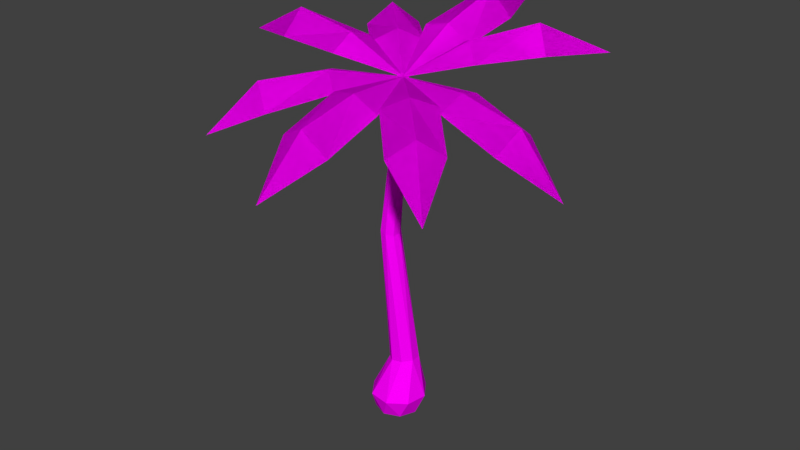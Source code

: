 # Source: palm.blend  (saved by Blender 2.79.0; exported with 4.5.12 LTS)
import bpy
from mathutils import Matrix  # noqa: F401  (used for matrix-valued properties, if any)

bpy.ops.wm.read_factory_settings(use_empty=True)
scene = bpy.context.scene
scene.name = 'Scene'

# ---- collections
col_collection_1 = bpy.data.collections.new('Collection 1'); scene.collection.children.link(col_collection_1)

# ---- images (referenced by path relative to the original .blend; pixels are not part of the script)
import os
ASSET_DIR = os.environ.get("B2B_ASSET_DIR", "")  # directory of the original .blend (textures are referenced by path, not embedded)
HERE = os.path.dirname(os.path.abspath(__file__))  # packed textures are extracted next to this script under _unpacked/

def load_image(name, relpath, width, height, colorspace="sRGB"):
    """Load a texture the original file referenced (path relative to the .blend, or extracted next to this script)."""
    p = next((c for c in (os.path.join(HERE, relpath), os.path.join(ASSET_DIR, relpath)) if relpath and os.path.exists(c)), "")
    if p:
        img = bpy.data.images.load(p, check_existing=True)
        img.name = name
    else:  # same state as the original file: an image datablock whose file is absent (Cycles renders it pink)
        img = bpy.data.images.new(name, width, height)
        img.source = "FILE"
        img.filepath = "//" + (relpath or name)
    img.colorspace_settings.name = colorspace
    return img
img_palm_png = load_image('palm.png', 'palm.png', 1024, 1024, 'sRGB')

# ---- materials (node trees are filled in below, after node groups)
mat_palmmat = bpy.data.materials.new('palmMat')
mat_palmmat.alpha_threshold = 0.0
mat_palmmat.roughness = 0.5

# ---- material node trees
mat_palmmat.use_nodes = True; mat_palmmat.node_tree.nodes.clear()
_N = mat_palmmat.node_tree.nodes; _L = mat_palmmat.node_tree.links
n0 = _N.new('ShaderNodeOutputMaterial'); n0.name = 'Material Output'; n0.location = (300, 300)
n1 = _N.new('ShaderNodeBsdfDiffuse'); n1.name = 'Diffuse BSDF'; n1.location = (10, 300)
n2 = _N.new('ShaderNodeTexImage'); n2.name = 'Image Texture'; n2.location = (-180, 300)
n2.width = 140
n2.image = img_palm_png
_L.new(n1.outputs[0], n0.inputs[0])
_L.new(n2.outputs[0], n1.inputs[0])
n0.is_active_output = True

# ---- world
world_world = bpy.data.worlds.new('World'); scene.world = world_world
world_world.color = (0.05088, 0.05088, 0.05088)
world_world.use_sun_shadow = False
world_world.sun_shadow_jitter_overblur = 0.0
world_world.cycles.sampling_method = 'MANUAL'

# ---- meshes
me_palm = bpy.data.meshes.new('palm')
me_palm.from_pydata([(0.0003995, 0.1677, 0.0), (-0.1181, 0.1186, 0.0), (-0.1672, 4.539e-05, 0.0), (-0.1181, -0.1185, 0.0), (0.0003995, -0.1676, 0.0), (0.1189, -0.1185, 0.0), (0.168, 4.54e-05, 0.0), (0.1189, 0.1186, 0.0), (-0.03745, 0.2099, 0.1434), (-0.1709, 0.1148, 0.1434), (-0.1981, -0.04678, 0.1434), (-0.1031, -0.1803, 0.1434), (0.05851, -0.2075, 0.1434), (0.192, -0.1124, 0.1434), (0.2192, 0.04917, 0.1434), (0.1241, 0.1827, 0.1434), (-0.02401, 0.1392, 0.4143), (-0.07731, 0.07353, 0.4108), (-0.0692, -0.01054, 0.4166), (-0.00442, -0.06375, 0.4285), (0.07908, -0.05493, 0.4394), (0.1324, 0.01075, 0.4429), (0.1243, 0.09482, 0.437), (0.05949, 0.148, 0.4252), (-0.132, 0.0502, 1.486), (-0.1446, -0.005357, 1.481), (-0.1148, -0.05255, 1.469), (-0.06013, -0.06375, 1.456), (-0.01259, -0.03238, 1.451), (-1.444e-05, 0.02317, 1.456), (-0.02978, 0.07037, 1.469), (-0.08444, 0.08156, 1.481), (0.03448, -0.047, 2.658), (0.0489, -0.07508, 2.646), (0.08009, -0.08356, 2.636), (0.1098, -0.06745, 2.634), (0.1206, -0.03621, 2.641), (0.1061, -0.00813, 2.653), (0.07494, 0.0003407, 2.663), (0.04526, -0.01576, 2.665), (0.06324, -0.0349, 2.653), (1.319, -0.000623, 2.104), (0.07566, -0.02255, 2.652), (-0.01675, -1.299, 2.163), (-0.117, -0.4911, 2.632), (-0.1478, -0.9167, 2.469), (0.5254, -0.2205, 2.557), (0.9438, -0.2091, 2.375), (0.95, 0.1622, 2.412), (0.5315, 0.1508, 2.595), (1.008, -0.03845, 2.533), (0.5634, -0.04345, 2.656), (0.2183, -0.9154, 2.396), (0.2491, -0.4899, 2.559), (0.06306, -0.9716, 2.572), (0.08194, -0.5222, 2.675), (0.08194, -0.5222, 2.675), (0.06306, -0.9716, 2.572), (0.2491, -0.4899, 2.559), (0.2183, -0.9154, 2.396), (-0.1478, -0.9167, 2.469), (-0.117, -0.4911, 2.632), (-0.01675, -1.299, 2.163), (0.07566, -0.02255, 2.652), (0.5634, -0.04345, 2.656), (1.008, -0.03845, 2.533), (0.5315, 0.1508, 2.595), (0.95, 0.1622, 2.412), (0.9438, -0.2091, 2.375), (0.5254, -0.2205, 2.557), (1.319, -0.000623, 2.104), (0.06324, -0.0349, 2.653), (0.07447, -0.04546, 2.646), (0.119, 1.302, 2.894), (0.2946, 0.3827, 2.804), (0.3095, 0.8317, 2.887), (-0.05665, 0.8305, 2.959), (-0.07148, 0.3815, 2.877), (0.1557, 0.803, 3.071), (0.1283, 0.3661, 2.925), (0.1283, 0.3661, 2.925), (0.1557, 0.803, 3.071), (-0.07148, 0.3815, 2.877), (-0.05665, 0.8305, 2.959), (0.3095, 0.8317, 2.887), (0.2946, 0.3827, 2.804), (0.119, 1.302, 2.894), (0.07447, -0.04546, 2.646), (0.08708, -0.03474, 2.647), (-1.282, -0.01815, 2.707), (-0.3613, 0.1447, 2.801), (-0.8176, 0.1503, 2.821), (-0.8237, -0.221, 2.784), (-0.3674, -0.2266, 2.764), (-0.8143, -0.05073, 2.955), (-0.3607, -0.04968, 2.87), (-0.3607, -0.04968, 2.87), (-0.8143, -0.05073, 2.955), (-0.3674, -0.2266, 2.764), (-0.8237, -0.221, 2.784), (-0.8176, 0.1503, 2.821), (-0.3613, 0.1447, 2.801), (-1.282, -0.01815, 2.707), (0.08708, -0.03474, 2.647), (0.06709, -0.02611, 2.652), (0.9732, -0.946, 2.193), (0.0846, -0.02625, 2.651), (-0.8888, -0.91, 2.264), (-0.3833, -0.2214, 2.656), (-0.7078, -0.516, 2.527), (0.2612, -0.4922, 2.605), (0.5633, -0.7988, 2.452), (0.8307, -0.5386, 2.459), (0.5287, -0.232, 2.612), (0.7309, -0.7072, 2.6), (0.4144, -0.3841, 2.691), (-0.449, -0.7809, 2.481), (-0.1245, -0.4863, 2.61), (-0.5968, -0.6918, 2.65), (-0.2644, -0.3787, 2.716), (-0.2644, -0.3787, 2.716), (-0.5968, -0.6918, 2.65), (-0.1245, -0.4863, 2.61), (-0.449, -0.7809, 2.481), (-0.7078, -0.516, 2.527), (-0.3833, -0.2214, 2.656), (-0.8888, -0.91, 2.264), (0.0846, -0.02625, 2.651), (0.4144, -0.3841, 2.691), (0.7309, -0.7072, 2.6), (0.5287, -0.232, 2.612), (0.8307, -0.5386, 2.459), (0.5633, -0.7988, 2.452), (0.2612, -0.4922, 2.605), (0.9732, -0.946, 2.193), (0.06709, -0.02611, 2.652), (0.06748, -0.04218, 2.646), (1.055, 0.8984, 2.784), (0.5275, 0.1204, 2.784), (0.8566, 0.4339, 2.83), (0.5977, 0.6988, 2.876), (0.2687, 0.3853, 2.83), (0.7292, 0.5421, 3.004), (0.3993, 0.239, 2.894), (0.3993, 0.239, 2.894), (0.7292, 0.5421, 3.004), (0.2687, 0.3853, 2.83), (0.5977, 0.6988, 2.876), (0.8566, 0.4339, 2.83), (0.5275, 0.1204, 2.784), (1.055, 0.8984, 2.784), (0.06748, -0.04218, 2.646), (0.08399, -0.04339, 2.648), (-0.8707, 0.9389, 2.609), (-0.1043, 0.4151, 2.755), (-0.4225, 0.7426, 2.742), (-0.69, 0.4824, 2.735), (-0.3717, 0.1549, 2.748), (-0.5612, 0.6137, 2.891), (-0.2408, 0.2857, 2.839), (-0.2408, 0.2857, 2.839), (-0.5612, 0.6137, 2.891), (-0.3717, 0.1549, 2.748), (-0.69, 0.4824, 2.735), (-0.4225, 0.7426, 2.742), (-0.1043, 0.4151, 2.755), (-0.8707, 0.9389, 2.609), (0.08399, -0.04339, 2.648), (-0.01553, -0.04011, 2.121), (0.0253, -0.02873, 2.114), (-0.06388, 0.02272, 2.127), (-0.05247, -0.0188, 2.126), (-0.04309, 0.06012, 2.122), (0.03468, 0.05018, 2.11), (-0.002262, 0.07149, 2.115), (0.04609, 0.008665, 2.109)], [], [(0, 8, 15, 7), (6, 14, 13, 5), (4, 12, 11, 3), (2, 10, 9, 1), (7, 15, 14, 6), (5, 13, 12, 4), (3, 11, 10, 2), (1, 9, 8, 0), (10, 18, 17, 9), (15, 23, 22, 14), (13, 21, 20, 12), (11, 19, 18, 10), (9, 17, 16, 8), (8, 16, 23, 15), (14, 22, 21, 13), (12, 20, 19, 11), (16, 24, 31, 23), (22, 30, 29, 21), (20, 28, 27, 19), (18, 26, 25, 17), (23, 31, 30, 22), (21, 29, 28, 20), (19, 27, 26, 18), (17, 25, 24, 16), (169, 35, 34, 168), (171, 33, 32, 170), (170, 32, 39, 172), (174, 38, 37, 173), (175, 36, 35, 169), (168, 34, 33, 171), (172, 39, 38, 174), (173, 37, 36, 175), (33, 34, 35, 36, 37, 38, 39, 32), (50, 41, 48), (47, 41, 50), (40, 46, 51), (46, 47, 50, 51), (40, 51, 49), (51, 50, 48, 49), (55, 53, 52, 54), (45, 54, 43), (42, 55, 44), (54, 52, 43), (42, 53, 55), (44, 55, 54, 45), (61, 60, 57, 56), (63, 56, 58), (63, 61, 56), (56, 57, 59, 58), (60, 62, 57), (57, 62, 59), (69, 64, 65, 68), (71, 66, 64), (71, 64, 69), (64, 66, 67, 65), (68, 65, 70), (65, 67, 70), (72, 79, 74), (74, 79, 78, 75), (79, 77, 76, 78), (87, 85, 80), (75, 78, 73), (84, 86, 81), (85, 84, 81, 80), (78, 76, 73), (87, 80, 82), (72, 77, 79), (81, 86, 83), (80, 81, 83, 82), (95, 94, 92, 93), (91, 89, 94), (88, 90, 95), (94, 89, 92), (88, 95, 93), (90, 91, 94, 95), (97, 99, 102), (103, 98, 96), (103, 96, 101), (101, 96, 97, 100), (100, 97, 102), (96, 98, 99, 97), (114, 105, 112), (111, 105, 114), (104, 110, 115), (110, 111, 114, 115), (104, 115, 113), (115, 114, 112, 113), (119, 117, 116, 118), (109, 118, 107), (106, 119, 108), (118, 116, 107), (106, 117, 119), (108, 119, 118, 109), (125, 124, 121, 120), (127, 120, 122), (127, 125, 120), (120, 121, 123, 122), (124, 126, 121), (121, 126, 123), (133, 128, 129, 132), (135, 130, 128), (135, 128, 133), (128, 130, 131, 129), (132, 129, 134), (129, 131, 134), (136, 143, 138), (138, 143, 142, 139), (143, 141, 140, 142), (151, 149, 144), (139, 142, 137), (148, 150, 145), (149, 148, 145, 144), (142, 140, 137), (151, 144, 146), (136, 141, 143), (145, 150, 147), (144, 145, 147, 146), (159, 158, 156, 157), (155, 153, 158), (152, 154, 159), (158, 153, 156), (152, 159, 157), (154, 155, 158, 159), (161, 163, 166), (167, 162, 160), (167, 160, 165), (165, 160, 161, 164), (164, 161, 166), (160, 162, 163, 161), (29, 173, 175, 28), (31, 172, 174, 30), (26, 168, 171, 25), (28, 175, 169, 27), (30, 174, 173, 29), (24, 170, 172, 31), (25, 171, 170, 24), (27, 169, 168, 26)])
_uv = me_palm.uv_layers.new(name='UVMap')
_uv.uv.foreach_set('vector', [0.4246, 0.02056, 0.4209, 0.06592, 0.4861, 0.07075, 0.4894, 0.023, 0.05388, 0.01792, 0.04119, 0.06414, 0.1134, 0.06354, 0.1139, 0.02078, 0.1746, 0.01955, 0.1762, 0.06227, 0.237, 0.06131, 0.2361, 0.01814, 0.2983, 0.01772, 0.2977, 0.06138, 0.3587, 0.06285, 0.3611, 0.01857, 0.4894, 0.023, 0.4861, 0.07075, 0.5614, 0.07689, 0.5566, 0.02361, 0.1139, 0.02078, 0.1134, 0.06354, 0.1762, 0.06227, 0.1746, 0.01955, 0.2361, 0.01814, 0.237, 0.06131, 0.2977, 0.06138, 0.2983, 0.01772, 0.3611, 0.01857, 0.3587, 0.06285, 0.4209, 0.06592, 0.4246, 0.02056, 0.2977, 0.06138, 0.2953, 0.15, 0.3511, 0.1513, 0.3587, 0.06285, 0.4861, 0.07075, 0.4624, 0.1593, 0.5161, 0.1673, 0.5614, 0.07689, 0.1134, 0.06354, 0.1282, 0.1556, 0.1838, 0.152, 0.1762, 0.06227, 0.237, 0.06131, 0.2395, 0.1502, 0.2953, 0.15, 0.2977, 0.06138, 0.3587, 0.06285, 0.3511, 0.1513, 0.4069, 0.1543, 0.4209, 0.06592, 0.4209, 0.06592, 0.4069, 0.1543, 0.4624, 0.1593, 0.4861, 0.07075, 0.04119, 0.06414, 0.07284, 0.1614, 0.1282, 0.1556, 0.1134, 0.06354, 0.1762, 0.06227, 0.1838, 0.152, 0.2395, 0.1502, 0.237, 0.06131, 0.4069, 0.1543, 0.3679, 0.4491, 0.408, 0.4517, 0.4624, 0.1593, 0.07284, 0.1614, 0.1265, 0.4511, 0.1664, 0.4487, 0.1282, 0.1556, 0.1838, 0.152, 0.2066, 0.4472, 0.2469, 0.4464, 0.2395, 0.1502, 0.2953, 0.15, 0.2873, 0.4465, 0.3277, 0.4474, 0.3511, 0.1513, 0.4624, 0.1593, 0.408, 0.4517, 0.4483, 0.4552, 0.5161, 0.1673, 0.1282, 0.1556, 0.1664, 0.4487, 0.2066, 0.4472, 0.1838, 0.152, 0.2395, 0.1502, 0.2469, 0.4464, 0.2873, 0.4465, 0.2953, 0.15, 0.3511, 0.1513, 0.3277, 0.4474, 0.3679, 0.4491, 0.4069, 0.1543, 0.2479, 0.6965, 0.2489, 0.9465, 0.2747, 0.9467, 0.281, 0.6966, 0.3141, 0.6973, 0.3006, 0.9472, 0.3264, 0.9481, 0.3472, 0.6986, 0.3472, 0.6986, 0.3264, 0.9481, 0.3521, 0.9494, 0.3801, 0.7006, 0.149, 0.6998, 0.1715, 0.9484, 0.1973, 0.9474, 0.1818, 0.6981, 0.2148, 0.697, 0.2231, 0.9468, 0.2489, 0.9465, 0.2479, 0.6965, 0.281, 0.6966, 0.2747, 0.9467, 0.3006, 0.9472, 0.3141, 0.6973, 0.3801, 0.7006, 0.3521, 0.9494, 0.3779, 0.9511, 0.4131, 0.7031, 0.1818, 0.6981, 0.1973, 0.9474, 0.2231, 0.9468, 0.2148, 0.697, 0.1749, 0.9928, 0.2006, 0.9918, 0.2179, 0.9781, 0.2165, 0.9597, 0.1973, 0.9474, 0.1715, 0.9484, 0.1543, 0.9621, 0.1557, 0.9805, 0.7928, 0.3674, 0.7945, 0.01308, 0.9542, 0.3515, 0.6316, 0.3499, 0.7945, 0.01308, 0.7928, 0.3674, 0.7898, 0.9918, 0.6524, 0.669, 0.7914, 0.6529, 0.6524, 0.669, 0.6316, 0.3499, 0.7928, 0.3674, 0.7914, 0.6529, 0.7898, 0.9918, 0.7914, 0.6529, 0.9302, 0.6703, 0.7914, 0.6529, 0.7928, 0.3674, 0.9542, 0.3515, 0.9302, 0.6703, 0.7914, 0.6529, 0.9302, 0.6703, 0.9542, 0.3515, 0.7928, 0.3674, 0.6316, 0.3499, 0.7928, 0.3674, 0.7945, 0.01308, 0.7898, 0.9918, 0.7914, 0.6529, 0.6524, 0.669, 0.7928, 0.3674, 0.9542, 0.3515, 0.7945, 0.01308, 0.7898, 0.9918, 0.9302, 0.6703, 0.7914, 0.6529, 0.6524, 0.669, 0.7914, 0.6529, 0.7928, 0.3674, 0.6316, 0.3499, 0.6524, 0.669, 0.6316, 0.3499, 0.7928, 0.3674, 0.7914, 0.6529, 0.7898, 0.9918, 0.7914, 0.6529, 0.9302, 0.6703, 0.7898, 0.9918, 0.6524, 0.669, 0.7914, 0.6529, 0.7914, 0.6529, 0.7928, 0.3674, 0.9542, 0.3515, 0.9302, 0.6703, 0.6316, 0.3499, 0.7945, 0.01308, 0.7928, 0.3674, 0.7928, 0.3674, 0.7945, 0.01308, 0.9542, 0.3515, 0.6524, 0.669, 0.7914, 0.6529, 0.7928, 0.3674, 0.6316, 0.3499, 0.7898, 0.9918, 0.9302, 0.6703, 0.7914, 0.6529, 0.7898, 0.9918, 0.7914, 0.6529, 0.6524, 0.669, 0.7914, 0.6529, 0.9302, 0.6703, 0.9542, 0.3515, 0.7928, 0.3674, 0.6316, 0.3499, 0.7928, 0.3674, 0.7945, 0.01308, 0.7928, 0.3674, 0.9542, 0.3515, 0.7945, 0.01308, 0.7898, 0.9918, 0.7914, 0.6529, 0.6524, 0.669, 0.6524, 0.669, 0.7914, 0.6529, 0.7928, 0.3674, 0.6316, 0.3499, 0.7914, 0.6529, 0.9302, 0.6703, 0.9542, 0.3515, 0.7928, 0.3674, 0.7898, 0.9918, 0.6524, 0.669, 0.7914, 0.6529, 0.6316, 0.3499, 0.7928, 0.3674, 0.7945, 0.01308, 0.6316, 0.3499, 0.7945, 0.01308, 0.7928, 0.3674, 0.6524, 0.669, 0.6316, 0.3499, 0.7928, 0.3674, 0.7914, 0.6529, 0.7928, 0.3674, 0.9542, 0.3515, 0.7945, 0.01308, 0.7898, 0.9918, 0.7914, 0.6529, 0.9302, 0.6703, 0.7898, 0.9918, 0.9302, 0.6703, 0.7914, 0.6529, 0.7928, 0.3674, 0.7945, 0.01308, 0.9542, 0.3515, 0.7914, 0.6529, 0.7928, 0.3674, 0.9542, 0.3515, 0.9302, 0.6703, 0.7914, 0.6529, 0.7928, 0.3674, 0.9542, 0.3515, 0.9302, 0.6703, 0.6316, 0.3499, 0.7945, 0.01308, 0.7928, 0.3674, 0.7898, 0.9918, 0.6524, 0.669, 0.7914, 0.6529, 0.7928, 0.3674, 0.7945, 0.01308, 0.9542, 0.3515, 0.7898, 0.9918, 0.7914, 0.6529, 0.9302, 0.6703, 0.6524, 0.669, 0.6316, 0.3499, 0.7928, 0.3674, 0.7914, 0.6529, 0.7928, 0.3674, 0.9542, 0.3515, 0.7945, 0.01308, 0.7898, 0.9918, 0.9302, 0.6703, 0.7914, 0.6529, 0.7898, 0.9918, 0.7914, 0.6529, 0.6524, 0.669, 0.6524, 0.669, 0.7914, 0.6529, 0.7928, 0.3674, 0.6316, 0.3499, 0.6316, 0.3499, 0.7928, 0.3674, 0.7945, 0.01308, 0.7914, 0.6529, 0.9302, 0.6703, 0.9542, 0.3515, 0.7928, 0.3674, 0.7928, 0.3674, 0.7945, 0.01308, 0.9542, 0.3515, 0.6316, 0.3499, 0.7945, 0.01308, 0.7928, 0.3674, 0.7898, 0.9918, 0.6524, 0.669, 0.7914, 0.6529, 0.6524, 0.669, 0.6316, 0.3499, 0.7928, 0.3674, 0.7914, 0.6529, 0.7898, 0.9918, 0.7914, 0.6529, 0.9302, 0.6703, 0.7914, 0.6529, 0.7928, 0.3674, 0.9542, 0.3515, 0.9302, 0.6703, 0.7914, 0.6529, 0.9302, 0.6703, 0.9542, 0.3515, 0.7928, 0.3674, 0.6316, 0.3499, 0.7928, 0.3674, 0.7945, 0.01308, 0.7898, 0.9918, 0.7914, 0.6529, 0.6524, 0.669, 0.7928, 0.3674, 0.9542, 0.3515, 0.7945, 0.01308, 0.7898, 0.9918, 0.9302, 0.6703, 0.7914, 0.6529, 0.6524, 0.669, 0.7914, 0.6529, 0.7928, 0.3674, 0.6316, 0.3499, 0.6524, 0.669, 0.6316, 0.3499, 0.7928, 0.3674, 0.7914, 0.6529, 0.7898, 0.9918, 0.7914, 0.6529, 0.9302, 0.6703, 0.7898, 0.9918, 0.6524, 0.669, 0.7914, 0.6529, 0.7914, 0.6529, 0.7928, 0.3674, 0.9542, 0.3515, 0.9302, 0.6703, 0.6316, 0.3499, 0.7945, 0.01308, 0.7928, 0.3674, 0.7928, 0.3674, 0.7945, 0.01308, 0.9542, 0.3515, 0.6524, 0.669, 0.7914, 0.6529, 0.7928, 0.3674, 0.6316, 0.3499, 0.7898, 0.9918, 0.9302, 0.6703, 0.7914, 0.6529, 0.7898, 0.9918, 0.7914, 0.6529, 0.6524, 0.669, 0.7914, 0.6529, 0.9302, 0.6703, 0.9542, 0.3515, 0.7928, 0.3674, 0.6316, 0.3499, 0.7928, 0.3674, 0.7945, 0.01308, 0.7928, 0.3674, 0.9542, 0.3515, 0.7945, 0.01308, 0.7898, 0.9918, 0.7914, 0.6529, 0.6524, 0.669, 0.6524, 0.669, 0.7914, 0.6529, 0.7928, 0.3674, 0.6316, 0.3499, 0.7914, 0.6529, 0.9302, 0.6703, 0.9542, 0.3515, 0.7928, 0.3674, 0.7898, 0.9918, 0.6524, 0.669, 0.7914, 0.6529, 0.6316, 0.3499, 0.7928, 0.3674, 0.7945, 0.01308, 0.6316, 0.3499, 0.7945, 0.01308, 0.7928, 0.3674, 0.6524, 0.669, 0.6316, 0.3499, 0.7928, 0.3674, 0.7914, 0.6529, 0.7928, 0.3674, 0.9542, 0.3515, 0.7945, 0.01308, 0.7898, 0.9918, 0.7914, 0.6529, 0.9302, 0.6703, 0.7898, 0.9918, 0.9302, 0.6703, 0.7914, 0.6529, 0.7928, 0.3674, 0.7945, 0.01308, 0.9542, 0.3515, 0.7914, 0.6529, 0.7928, 0.3674, 0.9542, 0.3515, 0.9302, 0.6703, 0.7914, 0.6529, 0.7928, 0.3674, 0.9542, 0.3515, 0.9302, 0.6703, 0.6316, 0.3499, 0.7945, 0.01308, 0.7928, 0.3674, 0.7898, 0.9918, 0.6524, 0.669, 0.7914, 0.6529, 0.7928, 0.3674, 0.7945, 0.01308, 0.9542, 0.3515, 0.7898, 0.9918, 0.7914, 0.6529, 0.9302, 0.6703, 0.6524, 0.669, 0.6316, 0.3499, 0.7928, 0.3674, 0.7914, 0.6529, 0.7928, 0.3674, 0.9542, 0.3515, 0.7945, 0.01308, 0.7898, 0.9918, 0.9302, 0.6703, 0.7914, 0.6529, 0.7898, 0.9918, 0.7914, 0.6529, 0.6524, 0.669, 0.6524, 0.669, 0.7914, 0.6529, 0.7928, 0.3674, 0.6316, 0.3499, 0.6316, 0.3499, 0.7928, 0.3674, 0.7945, 0.01308, 0.7914, 0.6529, 0.9302, 0.6703, 0.9542, 0.3515, 0.7928, 0.3674, 0.1664, 0.4487, 0.1818, 0.6981, 0.2148, 0.697, 0.2066, 0.4472, 0.408, 0.4517, 0.3801, 0.7006, 0.4131, 0.7031, 0.4483, 0.4552, 0.2873, 0.4465, 0.281, 0.6966, 0.3141, 0.6973, 0.3277, 0.4474, 0.2066, 0.4472, 0.2148, 0.697, 0.2479, 0.6965, 0.2469, 0.4464, 0.1265, 0.4511, 0.149, 0.6998, 0.1818, 0.6981, 0.1664, 0.4487, 0.3679, 0.4491, 0.3472, 0.6986, 0.3801, 0.7006, 0.408, 0.4517, 0.3277, 0.4474, 0.3141, 0.6973, 0.3472, 0.6986, 0.3679, 0.4491, 0.2469, 0.4464, 0.2479, 0.6965, 0.281, 0.6966, 0.2873, 0.4465])
me_palm.materials.append(mat_palmmat)
me_palm.use_remesh_preserve_volume = False
me_palm.use_remesh_preserve_attributes = False
me_palm.use_mirror_vertex_groups = False
me_palm.update()

# ---- objects
ob_palm = bpy.data.objects.new('palm', me_palm)

# ---- transforms, parenting, visibility, modifiers, constraints
ob_palm.location = (0.0, 0.0, 0.0)
ob_palm.lineart.crease_threshold = 0.0

# ---- collection membership
col_collection_1.objects.link(ob_palm)

# ---- scene / render settings (as saved in the file)
scene.frame_start = 1; scene.frame_end = 250; scene.frame_set(1)
scene.render.engine = 'CYCLES'
scene.render.resolution_percentage = 50
scene.render.dither_intensity = 0.0
scene.cycles.use_denoising = False
scene.cycles.samples = 128
scene.cycles.sampling_pattern = 'TABULATED_SOBOL'
scene.cycles.use_adaptive_sampling = False
scene.cycles.use_light_tree = False
scene.cycles.blur_glossy = 0.0
scene.cycles.sample_clamp_indirect = 0.0
scene.view_settings.view_transform = 'Standard'
bpy.context.view_layer.update()

# ---- added for rendering (the .blend has no active camera and no usable light): camera, sun
cam_auto = bpy.data.cameras.new('AutoCamera')
cam_auto.lens = 50.0
cam_auto.sensor_width = 36.0
cam_auto.clip_end = 1000.0
ob_auto_camera = bpy.data.objects.new('AutoCamera', cam_auto)
scene.collection.objects.link(ob_auto_camera)
ob_auto_camera.location = (4.4515, -5.31858, 5.0819)
ob_auto_camera.rotation_euler = (1.09748, -7.21219e-08, 0.694738)
scene.camera = ob_auto_camera
light_auto_sun = bpy.data.lights.new('AutoSun', 'SUN')
light_auto_sun.energy = 3.0
light_auto_sun.angle = 0.0523599
ob_auto_sun = bpy.data.objects.new('AutoSun', light_auto_sun)
scene.collection.objects.link(ob_auto_sun)
ob_auto_sun.rotation_euler = (0.872665, 0.174533, 0.523599)
bpy.context.view_layer.update()
